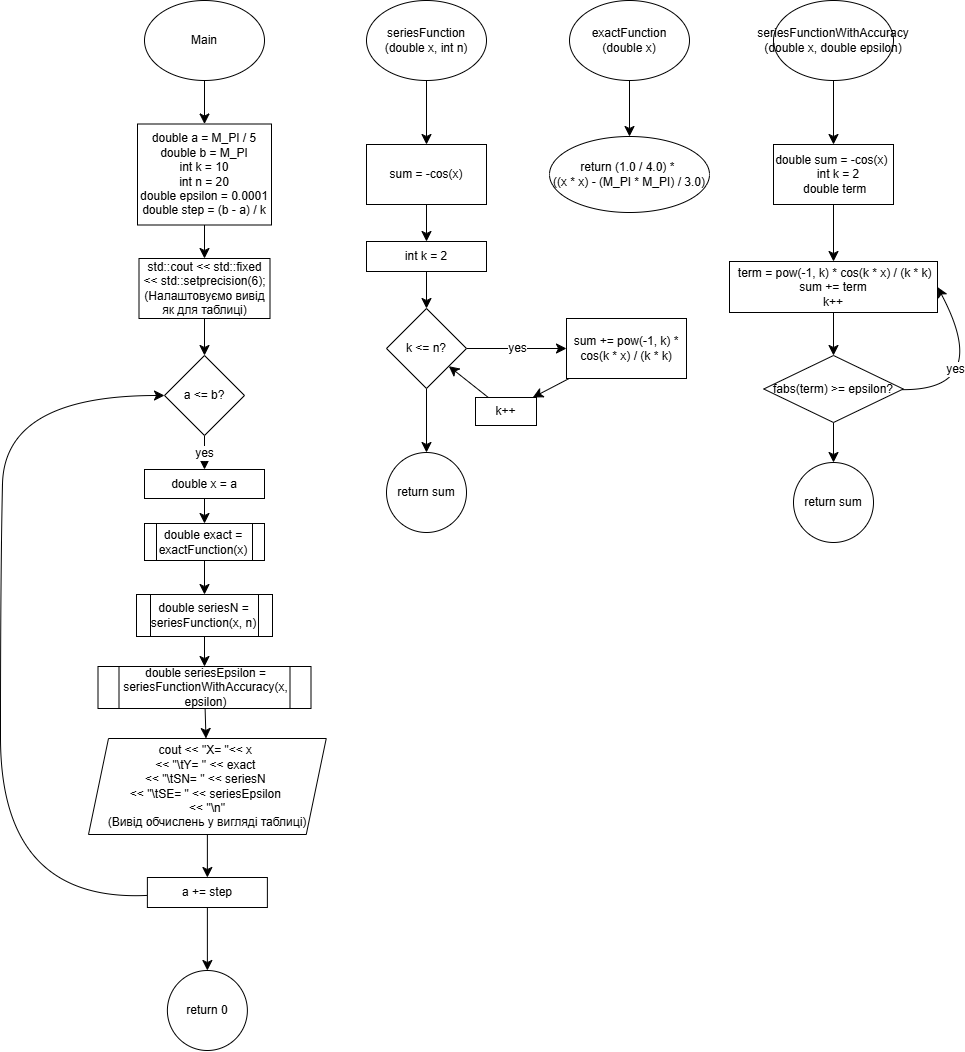

The diagram above was exported from draw.io. Its source (the exported page's mxGraphModel, read from the mxfile embedded in the PNG):
<mxGraphModel dx="1747" dy="1862" grid="0" gridSize="10" guides="1" tooltips="1" connect="1" arrows="1" fold="1" page="0" pageScale="1" pageWidth="827" pageHeight="1169" math="0" shadow="0">
  <root>
    <mxCell id="0" />
    <mxCell id="1" parent="0" />
    <mxCell id="0k5el4Qf0yejAWWVcSIE-32" value="" style="edgeStyle=none;curved=1;rounded=0;orthogonalLoop=1;jettySize=auto;html=1;fontSize=12;startSize=8;endSize=8;" edge="1" parent="1" source="0k5el4Qf0yejAWWVcSIE-1" target="0k5el4Qf0yejAWWVcSIE-31">
      <mxGeometry relative="1" as="geometry" />
    </mxCell>
    <mxCell id="0k5el4Qf0yejAWWVcSIE-1" value="Main" style="ellipse;whiteSpace=wrap;html=1;" vertex="1" parent="1">
      <mxGeometry x="-101" y="-115" width="120" height="80" as="geometry" />
    </mxCell>
    <mxCell id="0k5el4Qf0yejAWWVcSIE-6" value="" style="edgeStyle=none;curved=1;rounded=0;orthogonalLoop=1;jettySize=auto;html=1;fontSize=12;startSize=8;endSize=8;" edge="1" parent="1" source="0k5el4Qf0yejAWWVcSIE-2" target="0k5el4Qf0yejAWWVcSIE-5">
      <mxGeometry relative="1" as="geometry" />
    </mxCell>
    <mxCell id="0k5el4Qf0yejAWWVcSIE-2" value="exactFunction&lt;div&gt;(double x)&lt;/div&gt;" style="ellipse;whiteSpace=wrap;html=1;" vertex="1" parent="1">
      <mxGeometry x="324" y="-115" width="120" height="80" as="geometry" />
    </mxCell>
    <mxCell id="0k5el4Qf0yejAWWVcSIE-10" value="" style="edgeStyle=none;curved=1;rounded=0;orthogonalLoop=1;jettySize=auto;html=1;fontSize=12;startSize=8;endSize=8;" edge="1" parent="1" source="0k5el4Qf0yejAWWVcSIE-3" target="0k5el4Qf0yejAWWVcSIE-9">
      <mxGeometry relative="1" as="geometry" />
    </mxCell>
    <mxCell id="0k5el4Qf0yejAWWVcSIE-3" value="seriesFunction&lt;div&gt;(double x, int n)&lt;/div&gt;" style="ellipse;whiteSpace=wrap;html=1;" vertex="1" parent="1">
      <mxGeometry x="121" y="-115" width="120" height="80" as="geometry" />
    </mxCell>
    <mxCell id="0k5el4Qf0yejAWWVcSIE-23" value="" style="edgeStyle=none;curved=1;rounded=0;orthogonalLoop=1;jettySize=auto;html=1;fontSize=12;startSize=8;endSize=8;" edge="1" parent="1" source="0k5el4Qf0yejAWWVcSIE-4" target="0k5el4Qf0yejAWWVcSIE-22">
      <mxGeometry relative="1" as="geometry" />
    </mxCell>
    <mxCell id="0k5el4Qf0yejAWWVcSIE-4" value="seriesFunctionWithAccuracy (double x, double epsilon)" style="ellipse;whiteSpace=wrap;html=1;" vertex="1" parent="1">
      <mxGeometry x="528" y="-115" width="120" height="80" as="geometry" />
    </mxCell>
    <mxCell id="0k5el4Qf0yejAWWVcSIE-5" value="return (1.0 / 4.0) *&amp;nbsp;&lt;div&gt;((x * x) - (M_PI * M_PI) / 3.0)&lt;/div&gt;" style="ellipse;whiteSpace=wrap;html=1;" vertex="1" parent="1">
      <mxGeometry x="304" y="21" width="160" height="76" as="geometry" />
    </mxCell>
    <mxCell id="0k5el4Qf0yejAWWVcSIE-12" value="" style="edgeStyle=none;curved=1;rounded=0;orthogonalLoop=1;jettySize=auto;html=1;fontSize=12;startSize=8;endSize=8;" edge="1" parent="1" source="0k5el4Qf0yejAWWVcSIE-9" target="0k5el4Qf0yejAWWVcSIE-11">
      <mxGeometry relative="1" as="geometry" />
    </mxCell>
    <mxCell id="0k5el4Qf0yejAWWVcSIE-9" value="sum = -cos(x)" style="whiteSpace=wrap;html=1;" vertex="1" parent="1">
      <mxGeometry x="121" y="29" width="120" height="60" as="geometry" />
    </mxCell>
    <mxCell id="0k5el4Qf0yejAWWVcSIE-14" value="" style="edgeStyle=none;curved=1;rounded=0;orthogonalLoop=1;jettySize=auto;html=1;fontSize=12;startSize=8;endSize=8;" edge="1" parent="1" source="0k5el4Qf0yejAWWVcSIE-11" target="0k5el4Qf0yejAWWVcSIE-13">
      <mxGeometry relative="1" as="geometry" />
    </mxCell>
    <mxCell id="0k5el4Qf0yejAWWVcSIE-11" value="int k = 2" style="whiteSpace=wrap;html=1;" vertex="1" parent="1">
      <mxGeometry x="121" y="126" width="120" height="30" as="geometry" />
    </mxCell>
    <mxCell id="0k5el4Qf0yejAWWVcSIE-16" value="yes" style="edgeStyle=none;curved=1;rounded=0;orthogonalLoop=1;jettySize=auto;html=1;fontSize=12;startSize=8;endSize=8;" edge="1" parent="1" source="0k5el4Qf0yejAWWVcSIE-13" target="0k5el4Qf0yejAWWVcSIE-15">
      <mxGeometry relative="1" as="geometry" />
    </mxCell>
    <mxCell id="0k5el4Qf0yejAWWVcSIE-21" value="" style="edgeStyle=none;curved=1;rounded=0;orthogonalLoop=1;jettySize=auto;html=1;fontSize=12;startSize=8;endSize=8;" edge="1" parent="1" source="0k5el4Qf0yejAWWVcSIE-13" target="0k5el4Qf0yejAWWVcSIE-20">
      <mxGeometry relative="1" as="geometry" />
    </mxCell>
    <mxCell id="0k5el4Qf0yejAWWVcSIE-13" value="k &amp;lt;= n?" style="rhombus;whiteSpace=wrap;html=1;" vertex="1" parent="1">
      <mxGeometry x="141" y="193" width="80" height="80" as="geometry" />
    </mxCell>
    <mxCell id="0k5el4Qf0yejAWWVcSIE-18" value="" style="edgeStyle=none;curved=1;rounded=0;orthogonalLoop=1;jettySize=auto;html=1;fontSize=12;startSize=8;endSize=8;" edge="1" parent="1" source="0k5el4Qf0yejAWWVcSIE-15" target="0k5el4Qf0yejAWWVcSIE-17">
      <mxGeometry relative="1" as="geometry" />
    </mxCell>
    <mxCell id="0k5el4Qf0yejAWWVcSIE-15" value="sum += pow(-1, k) * cos(k * x) / (k * k)" style="whiteSpace=wrap;html=1;" vertex="1" parent="1">
      <mxGeometry x="321" y="203" width="120" height="60" as="geometry" />
    </mxCell>
    <mxCell id="0k5el4Qf0yejAWWVcSIE-19" style="edgeStyle=none;curved=1;rounded=0;orthogonalLoop=1;jettySize=auto;html=1;fontSize=12;startSize=8;endSize=8;" edge="1" parent="1" source="0k5el4Qf0yejAWWVcSIE-17" target="0k5el4Qf0yejAWWVcSIE-13">
      <mxGeometry relative="1" as="geometry" />
    </mxCell>
    <mxCell id="0k5el4Qf0yejAWWVcSIE-17" value="k++" style="whiteSpace=wrap;html=1;" vertex="1" parent="1">
      <mxGeometry x="230" y="282" width="61" height="28" as="geometry" />
    </mxCell>
    <mxCell id="0k5el4Qf0yejAWWVcSIE-20" value="return sum" style="ellipse;whiteSpace=wrap;html=1;" vertex="1" parent="1">
      <mxGeometry x="141" y="337" width="80" height="80" as="geometry" />
    </mxCell>
    <mxCell id="0k5el4Qf0yejAWWVcSIE-25" value="" style="edgeStyle=none;curved=1;rounded=0;orthogonalLoop=1;jettySize=auto;html=1;fontSize=12;startSize=8;endSize=8;" edge="1" parent="1" source="0k5el4Qf0yejAWWVcSIE-22" target="0k5el4Qf0yejAWWVcSIE-24">
      <mxGeometry relative="1" as="geometry" />
    </mxCell>
    <mxCell id="0k5el4Qf0yejAWWVcSIE-22" value="double sum = -cos(x)&amp;nbsp; &amp;nbsp; &amp;nbsp;int k = 2&lt;div&gt;&amp;nbsp;double term&lt;/div&gt;" style="whiteSpace=wrap;html=1;" vertex="1" parent="1">
      <mxGeometry x="528" y="29" width="120" height="60" as="geometry" />
    </mxCell>
    <mxCell id="0k5el4Qf0yejAWWVcSIE-27" value="" style="edgeStyle=none;curved=1;rounded=0;orthogonalLoop=1;jettySize=auto;html=1;fontSize=12;startSize=8;endSize=8;" edge="1" parent="1" source="0k5el4Qf0yejAWWVcSIE-24" target="0k5el4Qf0yejAWWVcSIE-26">
      <mxGeometry relative="1" as="geometry" />
    </mxCell>
    <mxCell id="0k5el4Qf0yejAWWVcSIE-24" value="&amp;nbsp;term = pow(-1, k) * cos(k * x) / (k * k)&lt;div&gt;sum += term&lt;/div&gt;&lt;div&gt;k++&lt;/div&gt;" style="whiteSpace=wrap;html=1;" vertex="1" parent="1">
      <mxGeometry x="484" y="146" width="208" height="51" as="geometry" />
    </mxCell>
    <mxCell id="0k5el4Qf0yejAWWVcSIE-28" value="yes" style="edgeStyle=none;curved=1;rounded=0;orthogonalLoop=1;jettySize=auto;html=1;entryX=1;entryY=0.5;entryDx=0;entryDy=0;fontSize=12;startSize=8;endSize=8;" edge="1" parent="1" source="0k5el4Qf0yejAWWVcSIE-26" target="0k5el4Qf0yejAWWVcSIE-24">
      <mxGeometry x="-0.4764" y="21" relative="1" as="geometry">
        <Array as="points">
          <mxPoint x="747" y="275" />
        </Array>
        <mxPoint as="offset" />
      </mxGeometry>
    </mxCell>
    <mxCell id="0k5el4Qf0yejAWWVcSIE-30" value="" style="edgeStyle=none;curved=1;rounded=0;orthogonalLoop=1;jettySize=auto;html=1;fontSize=12;startSize=8;endSize=8;" edge="1" parent="1" source="0k5el4Qf0yejAWWVcSIE-26" target="0k5el4Qf0yejAWWVcSIE-29">
      <mxGeometry relative="1" as="geometry" />
    </mxCell>
    <mxCell id="0k5el4Qf0yejAWWVcSIE-26" value="fabs(term) &amp;gt;= epsilon?" style="rhombus;whiteSpace=wrap;html=1;" vertex="1" parent="1">
      <mxGeometry x="518.25" y="240" width="139.5" height="67" as="geometry" />
    </mxCell>
    <mxCell id="0k5el4Qf0yejAWWVcSIE-29" value="return sum" style="ellipse;whiteSpace=wrap;html=1;" vertex="1" parent="1">
      <mxGeometry x="548" y="347" width="80" height="80" as="geometry" />
    </mxCell>
    <mxCell id="0k5el4Qf0yejAWWVcSIE-34" value="" style="edgeStyle=none;curved=1;rounded=0;orthogonalLoop=1;jettySize=auto;html=1;fontSize=12;startSize=8;endSize=8;" edge="1" parent="1" source="0k5el4Qf0yejAWWVcSIE-31" target="0k5el4Qf0yejAWWVcSIE-33">
      <mxGeometry relative="1" as="geometry" />
    </mxCell>
    <mxCell id="0k5el4Qf0yejAWWVcSIE-31" value="double a = M_PI / 5&lt;div&gt;double b = M_PI&lt;/div&gt;&lt;div&gt;int k = 10&lt;/div&gt;&lt;div&gt;int n = 20&lt;/div&gt;&lt;div&gt;double epsilon = 0.0001&lt;/div&gt;&lt;div&gt;&lt;span style=&quot;background-color: initial;&quot;&gt;double step = (b - a) / k&lt;/span&gt;&lt;/div&gt;" style="whiteSpace=wrap;html=1;" vertex="1" parent="1">
      <mxGeometry x="-108" y="8.5" width="134" height="101" as="geometry" />
    </mxCell>
    <mxCell id="0k5el4Qf0yejAWWVcSIE-36" value="" style="edgeStyle=none;curved=1;rounded=0;orthogonalLoop=1;jettySize=auto;html=1;fontSize=12;startSize=8;endSize=8;" edge="1" parent="1" source="0k5el4Qf0yejAWWVcSIE-33" target="0k5el4Qf0yejAWWVcSIE-35">
      <mxGeometry relative="1" as="geometry" />
    </mxCell>
    <mxCell id="0k5el4Qf0yejAWWVcSIE-33" value="std::cout &amp;lt;&amp;lt; std::fixed &amp;lt;&amp;lt; std::setprecision(6);&lt;div&gt;(Налаштовуємо вивід як для таблиці)&lt;/div&gt;" style="whiteSpace=wrap;html=1;" vertex="1" parent="1">
      <mxGeometry x="-106.5" y="143" width="131" height="60" as="geometry" />
    </mxCell>
    <mxCell id="0k5el4Qf0yejAWWVcSIE-38" value="yes" style="edgeStyle=none;curved=1;rounded=0;orthogonalLoop=1;jettySize=auto;html=1;fontSize=12;startSize=8;endSize=8;" edge="1" parent="1" source="0k5el4Qf0yejAWWVcSIE-35" target="0k5el4Qf0yejAWWVcSIE-37">
      <mxGeometry relative="1" as="geometry" />
    </mxCell>
    <mxCell id="0k5el4Qf0yejAWWVcSIE-35" value="a &amp;lt;= b?" style="rhombus;whiteSpace=wrap;html=1;" vertex="1" parent="1">
      <mxGeometry x="-81" y="240" width="80" height="80" as="geometry" />
    </mxCell>
    <mxCell id="0k5el4Qf0yejAWWVcSIE-40" value="" style="edgeStyle=none;curved=1;rounded=0;orthogonalLoop=1;jettySize=auto;html=1;fontSize=12;startSize=8;endSize=8;" edge="1" parent="1" source="0k5el4Qf0yejAWWVcSIE-37" target="0k5el4Qf0yejAWWVcSIE-39">
      <mxGeometry relative="1" as="geometry" />
    </mxCell>
    <mxCell id="0k5el4Qf0yejAWWVcSIE-37" value="double x = a" style="whiteSpace=wrap;html=1;" vertex="1" parent="1">
      <mxGeometry x="-101" y="354" width="120" height="29" as="geometry" />
    </mxCell>
    <mxCell id="0k5el4Qf0yejAWWVcSIE-44" value="" style="edgeStyle=none;curved=1;rounded=0;orthogonalLoop=1;jettySize=auto;html=1;fontSize=12;startSize=8;endSize=8;" edge="1" parent="1" source="0k5el4Qf0yejAWWVcSIE-39" target="0k5el4Qf0yejAWWVcSIE-43">
      <mxGeometry relative="1" as="geometry" />
    </mxCell>
    <mxCell id="0k5el4Qf0yejAWWVcSIE-39" value="double exact = exactFunction(x)" style="shape=process;whiteSpace=wrap;html=1;backgroundOutline=1;" vertex="1" parent="1">
      <mxGeometry x="-101" y="408" width="120" height="37" as="geometry" />
    </mxCell>
    <mxCell id="0k5el4Qf0yejAWWVcSIE-46" value="" style="edgeStyle=none;curved=1;rounded=0;orthogonalLoop=1;jettySize=auto;html=1;fontSize=12;startSize=8;endSize=8;" edge="1" parent="1" source="0k5el4Qf0yejAWWVcSIE-43" target="0k5el4Qf0yejAWWVcSIE-45">
      <mxGeometry relative="1" as="geometry" />
    </mxCell>
    <mxCell id="0k5el4Qf0yejAWWVcSIE-43" value="double seriesN = seriesFunction(x, n)" style="shape=process;whiteSpace=wrap;html=1;backgroundOutline=1;" vertex="1" parent="1">
      <mxGeometry x="-109" y="479" width="136" height="42" as="geometry" />
    </mxCell>
    <mxCell id="0k5el4Qf0yejAWWVcSIE-48" value="" style="edgeStyle=none;curved=1;rounded=0;orthogonalLoop=1;jettySize=auto;html=1;fontSize=12;startSize=8;endSize=8;" edge="1" parent="1" source="0k5el4Qf0yejAWWVcSIE-45" target="0k5el4Qf0yejAWWVcSIE-47">
      <mxGeometry relative="1" as="geometry" />
    </mxCell>
    <mxCell id="0k5el4Qf0yejAWWVcSIE-45" value="double seriesEpsilon = seriesFunctionWithAccuracy(x, epsilon)" style="shape=process;whiteSpace=wrap;html=1;backgroundOutline=1;" vertex="1" parent="1">
      <mxGeometry x="-147.5" y="551" width="213" height="42" as="geometry" />
    </mxCell>
    <mxCell id="0k5el4Qf0yejAWWVcSIE-52" value="" style="edgeStyle=none;curved=1;rounded=0;orthogonalLoop=1;jettySize=auto;html=1;fontSize=12;startSize=8;endSize=8;" edge="1" parent="1" source="0k5el4Qf0yejAWWVcSIE-47" target="0k5el4Qf0yejAWWVcSIE-51">
      <mxGeometry relative="1" as="geometry" />
    </mxCell>
    <mxCell id="0k5el4Qf0yejAWWVcSIE-47" value="cout &amp;lt;&amp;lt; &quot;X= &quot;&amp;lt;&amp;lt; x&amp;nbsp;&lt;div&gt;&amp;lt;&amp;lt; &quot;\tY= &quot;&amp;nbsp;&lt;span style=&quot;background-color: initial;&quot;&gt;&amp;lt;&amp;lt; exact&amp;nbsp;&lt;/span&gt;&lt;/div&gt;&lt;div&gt;&lt;span style=&quot;background-color: initial;&quot;&gt;&amp;lt;&amp;lt; &quot;\tSN= &quot; &amp;lt;&amp;lt; seriesN&amp;nbsp;&lt;/span&gt;&lt;/div&gt;&lt;div&gt;&lt;span style=&quot;background-color: initial;&quot;&gt;&amp;lt;&amp;lt; &quot;\tSE= &quot; &amp;lt;&amp;lt;&amp;nbsp;&lt;/span&gt;&lt;span style=&quot;background-color: initial;&quot;&gt;seriesEpsilon&amp;nbsp;&lt;/span&gt;&lt;/div&gt;&lt;div&gt;&lt;span style=&quot;background-color: initial;&quot;&gt;&amp;lt;&amp;lt; &quot;\n&quot;&lt;/span&gt;&lt;/div&gt;&lt;div&gt;(Вивід обчислень у вигляді таблиці)&lt;/div&gt;" style="shape=parallelogram;perimeter=parallelogramPerimeter;whiteSpace=wrap;html=1;fixedSize=1;" vertex="1" parent="1">
      <mxGeometry x="-157" y="623" width="237.75" height="96" as="geometry" />
    </mxCell>
    <mxCell id="0k5el4Qf0yejAWWVcSIE-54" style="edgeStyle=none;curved=1;rounded=0;orthogonalLoop=1;jettySize=auto;html=1;entryX=0;entryY=0.5;entryDx=0;entryDy=0;fontSize=12;startSize=8;endSize=8;" edge="1" parent="1" source="0k5el4Qf0yejAWWVcSIE-51" target="0k5el4Qf0yejAWWVcSIE-35">
      <mxGeometry relative="1" as="geometry">
        <Array as="points">
          <mxPoint x="-245" y="787" />
          <mxPoint x="-245" y="457" />
          <mxPoint x="-241" y="280" />
        </Array>
      </mxGeometry>
    </mxCell>
    <mxCell id="0k5el4Qf0yejAWWVcSIE-56" value="" style="edgeStyle=none;curved=1;rounded=0;orthogonalLoop=1;jettySize=auto;html=1;fontSize=12;startSize=8;endSize=8;" edge="1" parent="1" source="0k5el4Qf0yejAWWVcSIE-51" target="0k5el4Qf0yejAWWVcSIE-55">
      <mxGeometry relative="1" as="geometry" />
    </mxCell>
    <mxCell id="0k5el4Qf0yejAWWVcSIE-51" value="a += step" style="whiteSpace=wrap;html=1;" vertex="1" parent="1">
      <mxGeometry x="-98.12" y="762" width="120" height="30" as="geometry" />
    </mxCell>
    <mxCell id="0k5el4Qf0yejAWWVcSIE-55" value="return 0" style="ellipse;whiteSpace=wrap;html=1;" vertex="1" parent="1">
      <mxGeometry x="-78.12" y="855" width="80" height="80" as="geometry" />
    </mxCell>
  </root>
</mxGraphModel>